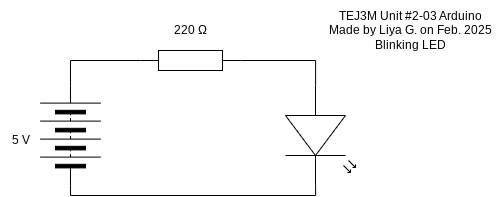

The diagram above was exported from draw.io. Its source (the exported page's mxGraphModel, read from the mxfile embedded in the PNG):
<mxGraphModel dx="766" dy="661" grid="1" gridSize="10" guides="1" tooltips="1" connect="1" arrows="1" fold="1" page="1" pageScale="1" pageWidth="827" pageHeight="1169" math="0" shadow="0">
  <root>
    <mxCell id="0" />
    <mxCell id="1" parent="0" />
    <mxCell id="2" value="" style="pointerEvents=1;verticalLabelPosition=bottom;shadow=0;dashed=0;align=center;html=1;verticalAlign=top;shape=mxgraph.electrical.resistors.resistor_1;" parent="1" vertex="1">
      <mxGeometry x="250" y="220" width="100" height="20" as="geometry" />
    </mxCell>
    <mxCell id="3" value="" style="pointerEvents=1;verticalLabelPosition=bottom;shadow=0;dashed=0;align=center;html=1;verticalAlign=top;shape=mxgraph.electrical.miscellaneous.batteryStack;rotation=-90;" parent="1" vertex="1">
      <mxGeometry x="130" y="275" width="100" height="60" as="geometry" />
    </mxCell>
    <mxCell id="4" value="" style="verticalLabelPosition=bottom;shadow=0;dashed=0;align=center;html=1;verticalAlign=top;shape=mxgraph.electrical.opto_electronics.led_2;pointerEvents=1;rotation=90;" parent="1" vertex="1">
      <mxGeometry x="380" y="270" width="100" height="70" as="geometry" />
    </mxCell>
    <mxCell id="5" style="edgeStyle=orthogonalEdgeStyle;html=1;entryX=0;entryY=0.5;entryDx=0;entryDy=0;entryPerimeter=0;rounded=0;curved=0;endArrow=none;endFill=0;" parent="1" source="3" target="2" edge="1">
      <mxGeometry relative="1" as="geometry">
        <Array as="points">
          <mxPoint x="180" y="230" />
        </Array>
      </mxGeometry>
    </mxCell>
    <mxCell id="6" style="edgeStyle=orthogonalEdgeStyle;html=1;entryX=0;entryY=0.57;entryDx=0;entryDy=0;entryPerimeter=0;rounded=0;curved=0;endArrow=none;endFill=0;" parent="1" source="2" target="4" edge="1">
      <mxGeometry relative="1" as="geometry" />
    </mxCell>
    <mxCell id="9" value="&lt;div&gt;&lt;font color=&quot;#000000&quot;&gt;&lt;span style=&quot;font-size: 12px;&quot;&gt;TEJ3M Unit #2-03 Arduino&lt;/span&gt;&lt;/font&gt;&lt;/div&gt;&lt;div&gt;&lt;font color=&quot;#000000&quot;&gt;&lt;span style=&quot;font-size: 12px;&quot;&gt;Made by Liya G. on Feb. 2025&lt;/span&gt;&lt;/font&gt;&lt;/div&gt;&lt;div&gt;&lt;font color=&quot;#000000&quot;&gt;&lt;span style=&quot;font-size: 12px;&quot;&gt;Blinking LED&lt;/span&gt;&lt;/font&gt;&lt;/div&gt;" style="text;html=1;align=center;verticalAlign=middle;resizable=0;points=[];autosize=1;strokeColor=none;fillColor=none;" parent="1" vertex="1">
      <mxGeometry x="430" y="170" width="180" height="60" as="geometry" />
    </mxCell>
    <mxCell id="10" value="220&amp;nbsp;Ω" style="text;html=1;align=center;verticalAlign=middle;resizable=0;points=[];autosize=1;strokeColor=none;fillColor=none;" parent="1" vertex="1">
      <mxGeometry x="270" y="185" width="60" height="30" as="geometry" />
    </mxCell>
    <mxCell id="11" value="5 V" style="text;html=1;align=center;verticalAlign=middle;resizable=0;points=[];autosize=1;strokeColor=none;fillColor=none;" parent="1" vertex="1">
      <mxGeometry x="110" y="295" width="40" height="30" as="geometry" />
    </mxCell>
    <mxCell id="12" style="edgeStyle=orthogonalEdgeStyle;html=1;entryX=1;entryY=0.57;entryDx=0;entryDy=0;entryPerimeter=0;rounded=0;endArrow=none;endFill=0;" parent="1" source="3" target="4" edge="1">
      <mxGeometry relative="1" as="geometry">
        <Array as="points">
          <mxPoint x="180" y="365" />
          <mxPoint x="425" y="365" />
        </Array>
      </mxGeometry>
    </mxCell>
  </root>
</mxGraphModel>